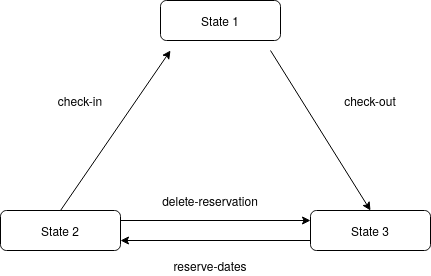

The diagram above was exported from draw.io. Its source (the exported page's mxGraphModel, read from the mxfile embedded in the PNG):
<mxGraphModel dx="429" dy="776" grid="1" gridSize="10" guides="1" tooltips="1" connect="1" arrows="1" fold="1" page="1" pageScale="1" pageWidth="827" pageHeight="1169" math="0" shadow="0">
  <root>
    <mxCell id="WIyWlLk6GJQsqaUBKTNV-0" />
    <mxCell id="WIyWlLk6GJQsqaUBKTNV-1" parent="WIyWlLk6GJQsqaUBKTNV-0" />
    <mxCell id="WIyWlLk6GJQsqaUBKTNV-7" value="State 3" style="rounded=1;whiteSpace=wrap;html=1;fontSize=12;glass=0;strokeWidth=1;shadow=0;" parent="WIyWlLk6GJQsqaUBKTNV-1" vertex="1">
      <mxGeometry x="540" y="340" width="120" height="40" as="geometry" />
    </mxCell>
    <mxCell id="WIyWlLk6GJQsqaUBKTNV-11" value="State 1" style="rounded=1;whiteSpace=wrap;html=1;fontSize=12;glass=0;strokeWidth=1;shadow=0;" parent="WIyWlLk6GJQsqaUBKTNV-1" vertex="1">
      <mxGeometry x="390" y="130" width="120" height="40" as="geometry" />
    </mxCell>
    <mxCell id="WIyWlLk6GJQsqaUBKTNV-12" value="State 2" style="rounded=1;whiteSpace=wrap;html=1;fontSize=12;glass=0;strokeWidth=1;shadow=0;" parent="WIyWlLk6GJQsqaUBKTNV-1" vertex="1">
      <mxGeometry x="230" y="340" width="120" height="40" as="geometry" />
    </mxCell>
    <mxCell id="hcnktmF24hjEhlghOrJh-1" value="" style="endArrow=classic;html=1;exitX=0;exitY=0.75;exitDx=0;exitDy=0;entryX=1;entryY=0.75;entryDx=0;entryDy=0;" parent="WIyWlLk6GJQsqaUBKTNV-1" source="WIyWlLk6GJQsqaUBKTNV-7" target="WIyWlLk6GJQsqaUBKTNV-12" edge="1">
      <mxGeometry width="50" height="50" relative="1" as="geometry">
        <mxPoint x="390" y="420" as="sourcePoint" />
        <mxPoint x="440" y="370" as="targetPoint" />
      </mxGeometry>
    </mxCell>
    <mxCell id="hcnktmF24hjEhlghOrJh-2" value="" style="endArrow=classic;html=1;" parent="WIyWlLk6GJQsqaUBKTNV-1" edge="1">
      <mxGeometry width="50" height="50" relative="1" as="geometry">
        <mxPoint x="350" y="350" as="sourcePoint" />
        <mxPoint x="540" y="350" as="targetPoint" />
      </mxGeometry>
    </mxCell>
    <mxCell id="hcnktmF24hjEhlghOrJh-3" value="" style="endArrow=classic;html=1;" parent="WIyWlLk6GJQsqaUBKTNV-1" edge="1">
      <mxGeometry width="50" height="50" relative="1" as="geometry">
        <mxPoint x="290" y="340" as="sourcePoint" />
        <mxPoint x="400" y="180" as="targetPoint" />
      </mxGeometry>
    </mxCell>
    <mxCell id="hcnktmF24hjEhlghOrJh-4" value="" style="endArrow=classic;html=1;entryX=0.5;entryY=0;entryDx=0;entryDy=0;" parent="WIyWlLk6GJQsqaUBKTNV-1" target="WIyWlLk6GJQsqaUBKTNV-7" edge="1">
      <mxGeometry width="50" height="50" relative="1" as="geometry">
        <mxPoint x="500" y="180" as="sourcePoint" />
        <mxPoint x="440" y="370" as="targetPoint" />
      </mxGeometry>
    </mxCell>
    <mxCell id="hcnktmF24hjEhlghOrJh-5" value="reserve-dates" style="text;html=1;strokeColor=none;fillColor=none;align=center;verticalAlign=middle;whiteSpace=wrap;rounded=0;" parent="WIyWlLk6GJQsqaUBKTNV-1" vertex="1">
      <mxGeometry x="390" y="385" width="100" height="20" as="geometry" />
    </mxCell>
    <mxCell id="hcnktmF24hjEhlghOrJh-6" value="delete-reservation" style="text;html=1;strokeColor=none;fillColor=none;align=center;verticalAlign=middle;whiteSpace=wrap;rounded=0;" parent="WIyWlLk6GJQsqaUBKTNV-1" vertex="1">
      <mxGeometry x="390" y="320" width="100" height="20" as="geometry" />
    </mxCell>
    <mxCell id="hcnktmF24hjEhlghOrJh-7" value="check-in" style="text;html=1;strokeColor=none;fillColor=none;align=center;verticalAlign=middle;whiteSpace=wrap;rounded=0;" parent="WIyWlLk6GJQsqaUBKTNV-1" vertex="1">
      <mxGeometry x="280" y="220" width="60" height="20" as="geometry" />
    </mxCell>
    <mxCell id="hcnktmF24hjEhlghOrJh-8" value="check-out" style="text;html=1;strokeColor=none;fillColor=none;align=center;verticalAlign=middle;whiteSpace=wrap;rounded=0;" parent="WIyWlLk6GJQsqaUBKTNV-1" vertex="1">
      <mxGeometry x="570" y="220" width="60" height="20" as="geometry" />
    </mxCell>
  </root>
</mxGraphModel>